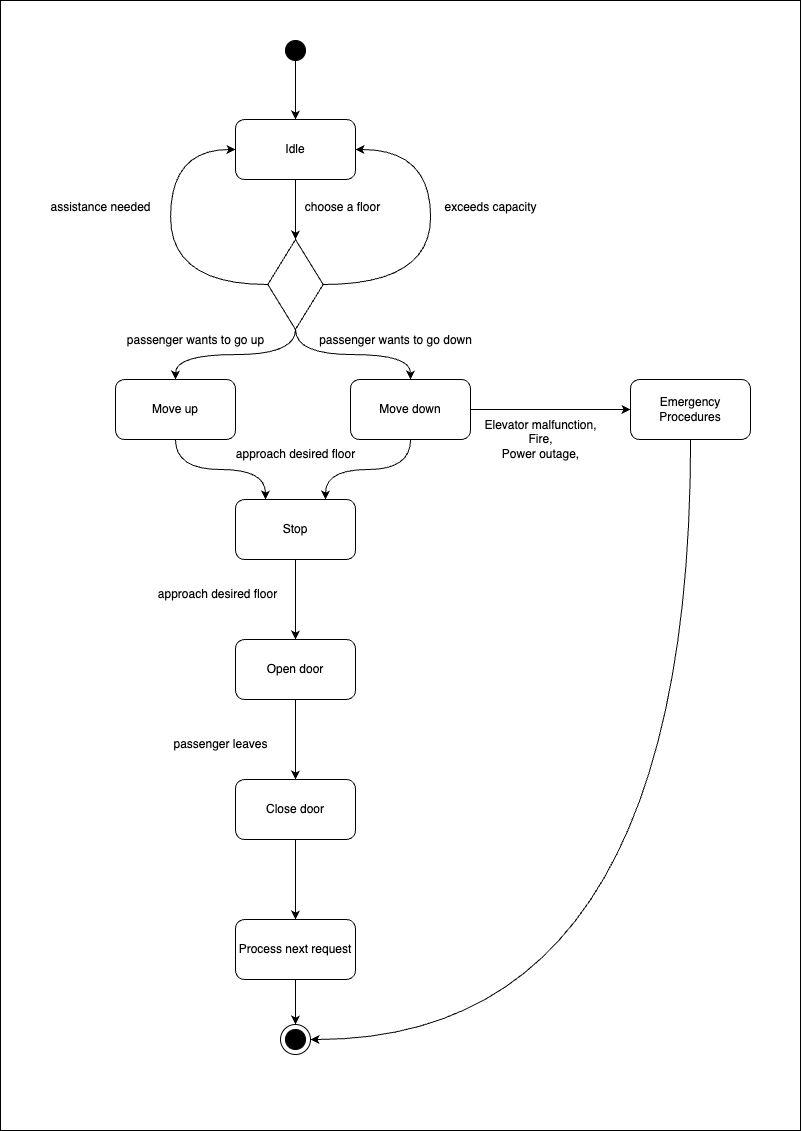

The diagram above was exported from draw.io. Its source (the exported page's mxGraphModel, read from the mxfile embedded in the PNG):
<mxGraphModel dx="2289" dy="1305" grid="1" gridSize="10" guides="1" tooltips="1" connect="1" arrows="1" fold="1" page="1" pageScale="1" pageWidth="827" pageHeight="1169" background="#ffffff" math="0" shadow="0">
  <root>
    <mxCell id="0" />
    <mxCell id="1" parent="0" />
    <mxCell id="2" value="" style="rounded=0;whiteSpace=wrap;html=1;" vertex="1" parent="1">
      <mxGeometry x="1420" y="700" width="800" height="1130" as="geometry" />
    </mxCell>
    <mxCell id="3" value="" style="ellipse;whiteSpace=wrap;html=1;aspect=fixed;fillColor=#000000;" vertex="1" parent="1">
      <mxGeometry x="1705" y="740" width="20" height="20" as="geometry" />
    </mxCell>
    <mxCell id="4" value="" style="edgeStyle=none;orthogonalLoop=1;jettySize=auto;html=1;rounded=0;" edge="1" parent="1">
      <mxGeometry width="80" relative="1" as="geometry">
        <mxPoint x="1715" y="759" as="sourcePoint" />
        <mxPoint x="1715" y="819" as="targetPoint" />
        <Array as="points" />
      </mxGeometry>
    </mxCell>
    <mxCell id="5" value="Idle" style="rounded=1;whiteSpace=wrap;html=1;" vertex="1" parent="1">
      <mxGeometry x="1655" y="819" width="120" height="60" as="geometry" />
    </mxCell>
    <mxCell id="6" style="edgeStyle=orthogonalEdgeStyle;curved=1;rounded=0;orthogonalLoop=1;jettySize=auto;html=1;exitX=0.5;exitY=1;exitDx=0;exitDy=0;entryX=0.5;entryY=0;entryDx=0;entryDy=0;elbow=vertical;" edge="1" source="10" target="13" parent="1">
      <mxGeometry relative="1" as="geometry" />
    </mxCell>
    <mxCell id="7" style="edgeStyle=orthogonalEdgeStyle;curved=1;rounded=0;orthogonalLoop=1;jettySize=auto;html=1;exitX=0.5;exitY=1;exitDx=0;exitDy=0;entryX=0.5;entryY=0;entryDx=0;entryDy=0;elbow=vertical;" edge="1" source="10" target="16" parent="1">
      <mxGeometry relative="1" as="geometry" />
    </mxCell>
    <mxCell id="8" style="edgeStyle=orthogonalEdgeStyle;curved=1;rounded=0;orthogonalLoop=1;jettySize=auto;html=1;exitX=1;exitY=0.5;exitDx=0;exitDy=0;entryX=1;entryY=0.5;entryDx=0;entryDy=0;" edge="1" source="10" target="5" parent="1">
      <mxGeometry relative="1" as="geometry">
        <Array as="points">
          <mxPoint x="1850" y="984" />
          <mxPoint x="1850" y="849" />
        </Array>
      </mxGeometry>
    </mxCell>
    <mxCell id="9" style="edgeStyle=orthogonalEdgeStyle;curved=1;rounded=0;orthogonalLoop=1;jettySize=auto;html=1;entryX=0;entryY=0.5;entryDx=0;entryDy=0;exitX=0;exitY=0.5;exitDx=0;exitDy=0;" edge="1" source="10" target="5" parent="1">
      <mxGeometry relative="1" as="geometry">
        <mxPoint x="1650" y="849" as="targetPoint" />
        <Array as="points">
          <mxPoint x="1590" y="984" />
          <mxPoint x="1590" y="849" />
        </Array>
      </mxGeometry>
    </mxCell>
    <mxCell id="10" value="" style="rhombus;whiteSpace=wrap;html=1;" vertex="1" parent="1">
      <mxGeometry x="1687.31" y="939" width="55.38" height="90" as="geometry" />
    </mxCell>
    <mxCell id="11" value="" style="edgeStyle=none;orthogonalLoop=1;jettySize=auto;html=1;rounded=0;entryX=0.5;entryY=0;entryDx=0;entryDy=0;exitX=0.5;exitY=1;exitDx=0;exitDy=0;" edge="1" source="5" target="10" parent="1">
      <mxGeometry width="80" relative="1" as="geometry">
        <mxPoint x="1720" y="879" as="sourcePoint" />
        <mxPoint x="1800" y="879" as="targetPoint" />
        <Array as="points" />
      </mxGeometry>
    </mxCell>
    <mxCell id="12" style="edgeStyle=orthogonalEdgeStyle;curved=1;rounded=0;orthogonalLoop=1;jettySize=auto;html=1;entryX=0.25;entryY=0;entryDx=0;entryDy=0;elbow=vertical;" edge="1" source="13" target="21" parent="1">
      <mxGeometry relative="1" as="geometry" />
    </mxCell>
    <mxCell id="13" value="Move up" style="rounded=1;whiteSpace=wrap;html=1;" vertex="1" parent="1">
      <mxGeometry x="1535" y="1079" width="120" height="60" as="geometry" />
    </mxCell>
    <mxCell id="14" style="edgeStyle=orthogonalEdgeStyle;curved=1;rounded=0;orthogonalLoop=1;jettySize=auto;html=1;entryX=0.75;entryY=0;entryDx=0;entryDy=0;elbow=vertical;" edge="1" source="16" target="21" parent="1">
      <mxGeometry relative="1" as="geometry" />
    </mxCell>
    <mxCell id="15" style="edgeStyle=orthogonalEdgeStyle;curved=1;rounded=0;orthogonalLoop=1;jettySize=auto;html=1;entryX=0;entryY=0.5;entryDx=0;entryDy=0;" edge="1" source="16" target="33" parent="1">
      <mxGeometry relative="1" as="geometry" />
    </mxCell>
    <mxCell id="16" value="Move down" style="rounded=1;whiteSpace=wrap;html=1;" vertex="1" parent="1">
      <mxGeometry x="1770" y="1079" width="120" height="60" as="geometry" />
    </mxCell>
    <mxCell id="17" value="choose a floor" style="text;html=1;align=center;verticalAlign=middle;resizable=0;points=[];autosize=1;strokeColor=none;fillColor=none;" vertex="1" parent="1">
      <mxGeometry x="1712" y="892" width="100" height="30" as="geometry" />
    </mxCell>
    <mxCell id="18" value="passenger wants to go down" style="text;html=1;align=center;verticalAlign=middle;resizable=0;points=[];autosize=1;strokeColor=none;fillColor=none;" vertex="1" parent="1">
      <mxGeometry x="1725" y="1025" width="180" height="30" as="geometry" />
    </mxCell>
    <mxCell id="19" value="passenger wants to go up" style="text;html=1;align=center;verticalAlign=middle;resizable=0;points=[];autosize=1;strokeColor=none;fillColor=none;" vertex="1" parent="1">
      <mxGeometry x="1535" y="1025" width="160" height="30" as="geometry" />
    </mxCell>
    <mxCell id="20" style="edgeStyle=orthogonalEdgeStyle;curved=1;rounded=0;orthogonalLoop=1;jettySize=auto;html=1;entryX=0.5;entryY=0;entryDx=0;entryDy=0;elbow=vertical;" edge="1" source="21" target="23" parent="1">
      <mxGeometry relative="1" as="geometry" />
    </mxCell>
    <mxCell id="21" value="Stop" style="rounded=1;whiteSpace=wrap;html=1;" vertex="1" parent="1">
      <mxGeometry x="1655" y="1199" width="120" height="60" as="geometry" />
    </mxCell>
    <mxCell id="22" style="edgeStyle=orthogonalEdgeStyle;curved=1;rounded=0;orthogonalLoop=1;jettySize=auto;html=1;entryX=0.5;entryY=0;entryDx=0;entryDy=0;" edge="1" source="23" target="27" parent="1">
      <mxGeometry relative="1" as="geometry" />
    </mxCell>
    <mxCell id="23" value="Open door" style="rounded=1;whiteSpace=wrap;html=1;" vertex="1" parent="1">
      <mxGeometry x="1655" y="1339" width="120" height="60" as="geometry" />
    </mxCell>
    <mxCell id="24" value="approach desired floor" style="text;html=1;align=center;verticalAlign=middle;resizable=0;points=[];autosize=1;strokeColor=none;fillColor=none;" vertex="1" parent="1">
      <mxGeometry x="1645" y="1139" width="140" height="30" as="geometry" />
    </mxCell>
    <mxCell id="25" value="approach desired floor" style="text;html=1;align=center;verticalAlign=middle;resizable=0;points=[];autosize=1;strokeColor=none;fillColor=none;" vertex="1" parent="1">
      <mxGeometry x="1567" y="1279" width="140" height="30" as="geometry" />
    </mxCell>
    <mxCell id="26" style="edgeStyle=orthogonalEdgeStyle;curved=1;rounded=0;orthogonalLoop=1;jettySize=auto;html=1;entryX=0.5;entryY=0;entryDx=0;entryDy=0;" edge="1" source="27" target="29" parent="1">
      <mxGeometry relative="1" as="geometry" />
    </mxCell>
    <mxCell id="27" value="Close door" style="rounded=1;whiteSpace=wrap;html=1;" vertex="1" parent="1">
      <mxGeometry x="1655" y="1479" width="120" height="60" as="geometry" />
    </mxCell>
    <mxCell id="28" style="edgeStyle=orthogonalEdgeStyle;curved=1;rounded=0;orthogonalLoop=1;jettySize=auto;html=1;entryX=0.5;entryY=0;entryDx=0;entryDy=0;" edge="1" source="29" target="35" parent="1">
      <mxGeometry relative="1" as="geometry" />
    </mxCell>
    <mxCell id="29" value="Process next request" style="rounded=1;whiteSpace=wrap;html=1;" vertex="1" parent="1">
      <mxGeometry x="1655" y="1619" width="120" height="60" as="geometry" />
    </mxCell>
    <mxCell id="30" value="exceeds capacity" style="text;html=1;align=center;verticalAlign=middle;resizable=0;points=[];autosize=1;strokeColor=none;fillColor=none;" vertex="1" parent="1">
      <mxGeometry x="1850" y="892" width="120" height="30" as="geometry" />
    </mxCell>
    <mxCell id="31" value="assistance needed" style="text;html=1;align=center;verticalAlign=middle;resizable=0;points=[];autosize=1;strokeColor=none;fillColor=none;" vertex="1" parent="1">
      <mxGeometry x="1460" y="892" width="120" height="30" as="geometry" />
    </mxCell>
    <mxCell id="32" style="edgeStyle=orthogonalEdgeStyle;curved=1;rounded=0;orthogonalLoop=1;jettySize=auto;html=1;entryX=1;entryY=0.5;entryDx=0;entryDy=0;" edge="1" source="33" target="35" parent="1">
      <mxGeometry relative="1" as="geometry">
        <Array as="points">
          <mxPoint x="2110" y="1109" />
          <mxPoint x="2110" y="1739" />
        </Array>
      </mxGeometry>
    </mxCell>
    <mxCell id="33" value="Emergency Procedures" style="rounded=1;whiteSpace=wrap;html=1;" vertex="1" parent="1">
      <mxGeometry x="2050" y="1079" width="120" height="60" as="geometry" />
    </mxCell>
    <mxCell id="34" value="" style="ellipse;whiteSpace=wrap;html=1;aspect=fixed;fillColor=#000000;" vertex="1" parent="1">
      <mxGeometry x="1705" y="1729" width="20" height="20" as="geometry" />
    </mxCell>
    <mxCell id="35" value="" style="ellipse;whiteSpace=wrap;html=1;aspect=fixed;fillColor=none;" vertex="1" parent="1">
      <mxGeometry x="1700" y="1724" width="30" height="30" as="geometry" />
    </mxCell>
    <mxCell id="36" value="Elevator malfunction,&lt;br&gt;Fire,&lt;br&gt;Power outage," style="text;html=1;align=center;verticalAlign=middle;resizable=0;points=[];autosize=1;strokeColor=none;fillColor=none;" vertex="1" parent="1">
      <mxGeometry x="1890" y="1109" width="140" height="60" as="geometry" />
    </mxCell>
    <mxCell id="37" value="passenger leaves" style="text;html=1;align=center;verticalAlign=middle;resizable=0;points=[];autosize=1;strokeColor=none;fillColor=none;" vertex="1" parent="1">
      <mxGeometry x="1580" y="1429" width="120" height="30" as="geometry" />
    </mxCell>
  </root>
</mxGraphModel>